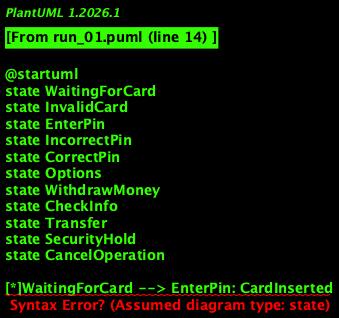

The diagram above was rendered by PlantUML. Its source (embedded in the PNG):
@startuml
state WaitingForCard
state InvalidCard
state EnterPin
state IncorrectPin
state CorrectPin
state Options
state WithdrawMoney
state CheckInfo
state Transfer
state SecurityHold
state CancelOperation

[*]WaitingForCard --> EnterPin: CardInserted
EnterPin --> CorrectPin: ValidPIN
EnterPin --> IncorrectPin: InvalidPIN
IncorrectPin --> IncorrectPin: TryAgain
IncorrectPin -- 3* IncorrectPin: SecurityHold
CorrectPin --> Options: ValidUser
Options --> WithdrawMoney: WithdrawSelected
Options --> CheckInfo: InfoSelected
Options --> Transfer: TransferSelected
CancelOperation --> WaitingForCard: UserCancelled
@enduml